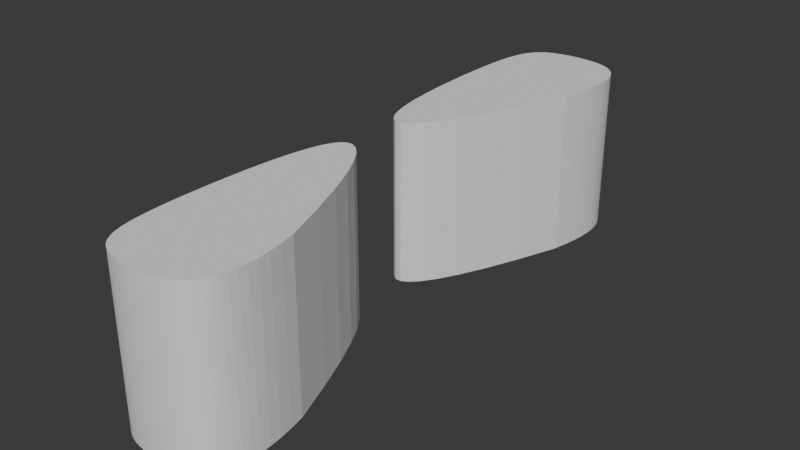 # Source: stormtrooper.blend  (saved by Blender 4.4.32; exported with 4.5.12 LTS)
import bpy
from mathutils import Matrix  # noqa: F401  (used for matrix-valued properties, if any)

bpy.ops.wm.read_factory_settings(use_empty=True)
scene = bpy.context.scene
scene.name = 'Scene'

# ---- collections
col_collection = bpy.data.collections.new('Collection'); scene.collection.children.link(col_collection)

# ---- world
world_world = bpy.data.worlds.new('World'); scene.world = world_world
world_world.use_nodes = True; world_world.node_tree.nodes.clear()
_N = world_world.node_tree.nodes; _L = world_world.node_tree.links
n0 = _N.new('ShaderNodeOutputWorld'); n0.name = 'World Output'; n0.location = (300, 300)
n1 = _N.new('ShaderNodeBackground'); n1.name = 'Background'; n1.location = (10, 300)
n1.inputs[0].default_value = (0.05088, 0.05088, 0.05088, 1.0)
_L.new(n1.outputs[0], n0.inputs[0])
n0.is_active_output = True
world_world.color = (0.05088, 0.05088, 0.05088)
world_world.sun_shadow_jitter_overblur = 0.0

# ---- meshes
me_mesh = bpy.data.meshes.new('Mesh')
me_mesh.from_pydata([(-0.5243, 1.441, 0.0), (-0.5652, 1.246, 0.0), (-0.5929, 1.072, 0.0), (-0.6086, 0.9194, 0.0), (-0.6134, 0.7847, 0.0), (-0.6084, 0.6669, 0.0), (-0.5947, 0.5643, 0.0), (-0.5732, 0.4757, 0.0), (-0.5449, 0.3995, 0.0), (-0.5107, 0.3345, 0.0), (-0.4715, 0.2794, 0.0), (-0.4279, 0.2333, 0.0), (-0.3808, 0.1949, 0.0), (-0.3309, 0.1634, 0.0), (-0.2788, 0.1379, 0.0), (-0.2251, 0.1175, 0.0), (-0.1703, 0.1015, 0.0), (-0.1149, 0.0893, 0.0), (-0.05939, 0.08033, 0.0), (-0.004137, 0.07409, 0.0), (0.05051, 0.07018, 0.0), (0.1043, 0.06828, 0.0), (0.1569, 0.06814, 0.0), (0.2082, 0.06961, 0.0), (0.258, 0.07259, 0.0), (0.3062, 0.0771, 0.0), (0.3528, 0.08317, 0.0), (0.3977, 0.09089, 0.0), (0.4409, 0.1004, 0.0), (0.4823, 0.1117, 0.0), (0.5218, 0.1252, 0.0), (0.5594, 0.1409, 0.0), (0.5952, 0.1591, 0.0), (0.6289, 0.18, 0.0), (0.6608, 0.2039, 0.0), (0.6906, 0.2312, 0.0), (0.7185, 0.2621, 0.0), (0.7443, 0.2971, 0.0), (0.7682, 0.3364, 0.0), (0.79, 0.3806, 0.0), (0.8099, 0.4302, 0.0), (0.8278, 0.4854, 0.0), (0.8438, 0.547, 0.0), (0.8578, 0.6154, 0.0), (0.87, 0.6912, 0.0), (0.8803, 0.7749, 0.0), (0.8887, 0.8672, 0.0), (0.8955, 0.9688, 0.0), (0.9005, 1.08, 0.0), (0.9038, 1.202, 0.0), (0.9055, 1.336, 0.0), (0.9055, 1.48, 0.0), (0.9036, 1.634, 0.0), (0.8997, 1.798, 0.0), (0.8932, 1.97, 0.0), (0.884, 2.147, 0.0), (0.8714, 2.327, 0.0), (0.8549, 2.507, 0.0), (0.8338, 2.683, 0.0), (0.8073, 2.851, 0.0), (0.7746, 3.006, 0.0), (0.7348, 3.143, 0.0), (0.6869, 3.256, 0.0), (0.6298, 3.339, 0.0), (0.5622, 3.385, 0.0), (0.4829, 3.387, 0.0), (0.3906, 3.337, 0.0), (0.2838, 3.227, 0.0), (0.1609, 3.047, 0.0), (0.02043, 2.789, 0.0), (-0.1394, 2.442, 0.0), (-0.3204, 1.996, 0.0), (-0.5243, 1.441, 2.107), (-0.5652, 1.246, 2.107), (-0.5929, 1.072, 2.107), (-0.6086, 0.9194, 2.107), (-0.6134, 0.7847, 2.107), (-0.6084, 0.6669, 2.107), (-0.5947, 0.5643, 2.107), (-0.5732, 0.4757, 2.107), (-0.5449, 0.3995, 2.107), (-0.5107, 0.3345, 2.107), (-0.4715, 0.2794, 2.107), (-0.4279, 0.2333, 2.107), (-0.3808, 0.1949, 2.107), (-0.3309, 0.1634, 2.107), (-0.2788, 0.1379, 2.107), (-0.2251, 0.1175, 2.107), (-0.1703, 0.1015, 2.107), (-0.1149, 0.0893, 2.107), (-0.05939, 0.08033, 2.107), (-0.004137, 0.07409, 2.107), (0.05051, 0.07018, 2.107), (0.1043, 0.06828, 2.107), (0.1569, 0.06814, 2.107), (0.2082, 0.06961, 2.107), (0.258, 0.07259, 2.107), (0.3062, 0.0771, 2.107), (0.3528, 0.08317, 2.107), (0.3977, 0.09089, 2.107), (0.4409, 0.1004, 2.107), (0.4823, 0.1117, 2.107), (0.5218, 0.1252, 2.107), (0.5594, 0.1409, 2.107), (0.5952, 0.1591, 2.107), (0.6289, 0.18, 2.107), (0.6608, 0.2039, 2.107), (0.6906, 0.2312, 2.107), (0.7185, 0.2621, 2.107), (0.7443, 0.2971, 2.107), (0.7682, 0.3364, 2.107), (0.79, 0.3806, 2.107), (0.8099, 0.4302, 2.107), (0.8278, 0.4854, 2.107), (0.8438, 0.547, 2.107), (0.8578, 0.6154, 2.107), (0.87, 0.6912, 2.107), (0.8803, 0.7749, 2.107), (0.8887, 0.8672, 2.107), (0.8955, 0.9688, 2.107), (0.9005, 1.08, 2.107), (0.9038, 1.202, 2.107), (0.9055, 1.336, 2.107), (0.9055, 1.48, 2.107), (0.9036, 1.634, 2.107), (0.8997, 1.798, 2.107), (0.8932, 1.97, 2.107), (0.884, 2.147, 2.107), (0.8714, 2.327, 2.107), (0.8549, 2.507, 2.107), (0.8338, 2.683, 2.107), (0.8073, 2.851, 2.107), (0.7746, 3.006, 2.107), (0.7348, 3.143, 2.107), (0.6869, 3.256, 2.107), (0.6298, 3.339, 2.107), (0.5622, 3.385, 2.107), (0.4829, 3.387, 2.107), (0.3906, 3.337, 2.107), (0.2838, 3.227, 2.107), (0.1609, 3.047, 2.107), (0.02043, 2.789, 2.107), (-0.1394, 2.442, 2.107), (-0.3204, 1.996, 2.107)], [], [(0, 1, 2, 3, 4, 5, 6, 7, 8, 9, 10, 11, 12, 13, 14, 15, 16, 17, 18, 19, 20, 21, 22, 23, 24, 25, 26, 27, 28, 29, 30, 31, 32, 33, 34, 35, 36, 37, 38, 39, 40, 41, 42, 43, 44, 45, 46, 47, 48, 49, 50, 51, 52, 53, 54, 55, 56, 57, 58, 59, 60, 61, 62, 63, 64, 65, 66, 67, 68, 69, 70, 71), (72, 143, 142, 141, 140, 139, 138, 137, 136, 135, 134, 133, 132, 131, 130, 129, 128, 127, 126, 125, 124, 123, 122, 121, 120, 119, 118, 117, 116, 115, 114, 113, 112, 111, 110, 109, 108, 107, 106, 105, 104, 103, 102, 101, 100, 99, 98, 97, 96, 95, 94, 93, 92, 91, 90, 89, 88, 87, 86, 85, 84, 83, 82, 81, 80, 79, 78, 77, 76, 75, 74, 73), (21, 20, 92, 93), (48, 47, 119, 120), (22, 21, 93, 94), (49, 48, 120, 121), (23, 22, 94, 95), (50, 49, 121, 122), (24, 23, 95, 96), (51, 50, 122, 123), (25, 24, 96, 97), (52, 51, 123, 124), (26, 25, 97, 98), (53, 52, 124, 125), (27, 26, 98, 99), (1, 0, 72, 73), (54, 53, 125, 126), (28, 27, 99, 100), (2, 1, 73, 74), (55, 54, 126, 127), (29, 28, 100, 101), (3, 2, 74, 75), (56, 55, 127, 128), (30, 29, 101, 102), (4, 3, 75, 76), (57, 56, 128, 129), (31, 30, 102, 103), (5, 4, 76, 77), (58, 57, 129, 130), (32, 31, 103, 104), (6, 5, 77, 78), (59, 58, 130, 131), (33, 32, 104, 105), (7, 6, 78, 79), (60, 59, 131, 132), (34, 33, 105, 106), (8, 7, 79, 80), (61, 60, 132, 133), (35, 34, 106, 107), (9, 8, 80, 81), (62, 61, 133, 134), (36, 35, 107, 108), (10, 9, 81, 82), (63, 62, 134, 135), (37, 36, 108, 109), (11, 10, 82, 83), (64, 63, 135, 136), (38, 37, 109, 110), (12, 11, 83, 84), (65, 64, 136, 137), (39, 38, 110, 111), (13, 12, 84, 85), (66, 65, 137, 138), (40, 39, 111, 112), (14, 13, 85, 86), (67, 66, 138, 139), (41, 40, 112, 113), (15, 14, 86, 87), (68, 67, 139, 140), (42, 41, 113, 114), (16, 15, 87, 88), (69, 68, 140, 141), (43, 42, 114, 115), (17, 16, 88, 89), (70, 69, 141, 142), (44, 43, 115, 116), (18, 17, 89, 90), (71, 70, 142, 143), (45, 44, 116, 117), (19, 18, 90, 91), (0, 71, 143, 72), (46, 45, 117, 118), (20, 19, 91, 92), (47, 46, 118, 119)])
me_mesh.update()
me_mesh_001 = bpy.data.meshes.new('Mesh.001')
me_mesh_001.from_pydata([(-0.5243, 1.441, 0.0), (-0.5652, 1.246, 0.0), (-0.5929, 1.072, 0.0), (-0.6086, 0.9194, 0.0), (-0.6134, 0.7847, 0.0), (-0.6084, 0.6669, 0.0), (-0.5947, 0.5643, 0.0), (-0.5732, 0.4757, 0.0), (-0.5449, 0.3995, 0.0), (-0.5107, 0.3345, 0.0), (-0.4715, 0.2794, 0.0), (-0.4279, 0.2333, 0.0), (-0.3808, 0.1949, 0.0), (-0.3309, 0.1634, 0.0), (-0.2788, 0.1379, 0.0), (-0.2251, 0.1175, 0.0), (-0.1703, 0.1015, 0.0), (-0.1149, 0.0893, 0.0), (-0.05939, 0.08033, 0.0), (-0.004137, 0.07409, 0.0), (0.05051, 0.07018, 0.0), (0.1043, 0.06828, 0.0), (0.1569, 0.06814, 0.0), (0.2082, 0.06961, 0.0), (0.258, 0.07259, 0.0), (0.3062, 0.0771, 0.0), (0.3528, 0.08317, 0.0), (0.3977, 0.09089, 0.0), (0.4409, 0.1004, 0.0), (0.4823, 0.1117, 0.0), (0.5218, 0.1252, 0.0), (0.5594, 0.1409, 0.0), (0.5952, 0.1591, 0.0), (0.6289, 0.18, 0.0), (0.6608, 0.2039, 0.0), (0.6906, 0.2312, 0.0), (0.7185, 0.2621, 0.0), (0.7443, 0.2971, 0.0), (0.7682, 0.3364, 0.0), (0.79, 0.3806, 0.0), (0.8099, 0.4302, 0.0), (0.8278, 0.4854, 0.0), (0.8438, 0.547, 0.0), (0.8578, 0.6154, 0.0), (0.87, 0.6912, 0.0), (0.8803, 0.7749, 0.0), (0.8887, 0.8672, 0.0), (0.8955, 0.9688, 0.0), (0.9005, 1.08, 0.0), (0.9038, 1.202, 0.0), (0.9055, 1.336, 0.0), (0.9055, 1.48, 0.0), (0.9036, 1.634, 0.0), (0.8997, 1.798, 0.0), (0.8932, 1.97, 0.0), (0.884, 2.147, 0.0), (0.8714, 2.327, 0.0), (0.8549, 2.507, 0.0), (0.8338, 2.683, 0.0), (0.8073, 2.851, 0.0), (0.7746, 3.006, 0.0), (0.7348, 3.143, 0.0), (0.6869, 3.256, 0.0), (0.6298, 3.339, 0.0), (0.5622, 3.385, 0.0), (0.4829, 3.387, 0.0), (0.3906, 3.337, 0.0), (0.2838, 3.227, 0.0), (0.1609, 3.047, 0.0), (0.02043, 2.789, 0.0), (-0.1394, 2.442, 0.0), (-0.3204, 1.996, 0.0), (-0.5243, 1.441, -2.107), (-0.5652, 1.246, -2.107), (-0.5929, 1.072, -2.107), (-0.6086, 0.9194, -2.107), (-0.6134, 0.7847, -2.107), (-0.6084, 0.6669, -2.107), (-0.5947, 0.5643, -2.107), (-0.5732, 0.4757, -2.107), (-0.5449, 0.3995, -2.107), (-0.5107, 0.3345, -2.107), (-0.4715, 0.2794, -2.107), (-0.4279, 0.2333, -2.107), (-0.3808, 0.1949, -2.107), (-0.3309, 0.1634, -2.107), (-0.2788, 0.1379, -2.107), (-0.2251, 0.1175, -2.107), (-0.1703, 0.1015, -2.107), (-0.1149, 0.0893, -2.107), (-0.05939, 0.08033, -2.107), (-0.004138, 0.07409, -2.107), (0.05051, 0.07018, -2.107), (0.1043, 0.06828, -2.107), (0.1569, 0.06814, -2.107), (0.2082, 0.06961, -2.107), (0.258, 0.07259, -2.107), (0.3062, 0.0771, -2.107), (0.3528, 0.08317, -2.107), (0.3977, 0.09089, -2.107), (0.4409, 0.1004, -2.107), (0.4823, 0.1117, -2.107), (0.5218, 0.1252, -2.107), (0.5594, 0.1409, -2.107), (0.5952, 0.1591, -2.107), (0.6289, 0.18, -2.107), (0.6608, 0.2039, -2.107), (0.6906, 0.2312, -2.107), (0.7185, 0.2621, -2.107), (0.7443, 0.2971, -2.107), (0.7682, 0.3364, -2.107), (0.79, 0.3806, -2.107), (0.8099, 0.4302, -2.107), (0.8278, 0.4854, -2.107), (0.8438, 0.547, -2.107), (0.8578, 0.6154, -2.107), (0.87, 0.6912, -2.107), (0.8803, 0.7749, -2.107), (0.8887, 0.8672, -2.107), (0.8955, 0.9688, -2.107), (0.9005, 1.08, -2.107), (0.9038, 1.202, -2.107), (0.9055, 1.336, -2.107), (0.9055, 1.48, -2.107), (0.9036, 1.634, -2.107), (0.8997, 1.798, -2.107), (0.8932, 1.97, -2.107), (0.884, 2.147, -2.107), (0.8714, 2.327, -2.107), (0.8549, 2.507, -2.107), (0.8338, 2.683, -2.107), (0.8073, 2.851, -2.107), (0.7746, 3.006, -2.107), (0.7348, 3.143, -2.107), (0.6869, 3.256, -2.107), (0.6298, 3.339, -2.107), (0.5622, 3.385, -2.107), (0.4829, 3.387, -2.107), (0.3906, 3.337, -2.107), (0.2838, 3.227, -2.107), (0.1609, 3.047, -2.107), (0.02042, 2.789, -2.107), (-0.1394, 2.442, -2.107), (-0.3204, 1.996, -2.107)], [], [(0, 1, 2, 3, 4, 5, 6, 7, 8, 9, 10, 11, 12, 13, 14, 15, 16, 17, 18, 19, 20, 21, 22, 23, 24, 25, 26, 27, 28, 29, 30, 31, 32, 33, 34, 35, 36, 37, 38, 39, 40, 41, 42, 43, 44, 45, 46, 47, 48, 49, 50, 51, 52, 53, 54, 55, 56, 57, 58, 59, 60, 61, 62, 63, 64, 65, 66, 67, 68, 69, 70, 71), (72, 143, 142, 141, 140, 139, 138, 137, 136, 135, 134, 133, 132, 131, 130, 129, 128, 127, 126, 125, 124, 123, 122, 121, 120, 119, 118, 117, 116, 115, 114, 113, 112, 111, 110, 109, 108, 107, 106, 105, 104, 103, 102, 101, 100, 99, 98, 97, 96, 95, 94, 93, 92, 91, 90, 89, 88, 87, 86, 85, 84, 83, 82, 81, 80, 79, 78, 77, 76, 75, 74, 73), (64, 63, 135, 136), (38, 37, 109, 110), (12, 11, 83, 84), (65, 64, 136, 137), (39, 38, 110, 111), (13, 12, 84, 85), (66, 65, 137, 138), (40, 39, 111, 112), (14, 13, 85, 86), (67, 66, 138, 139), (41, 40, 112, 113), (15, 14, 86, 87), (68, 67, 139, 140), (42, 41, 113, 114), (16, 15, 87, 88), (69, 68, 140, 141), (43, 42, 114, 115), (17, 16, 88, 89), (70, 69, 141, 142), (44, 43, 115, 116), (18, 17, 89, 90), (71, 70, 142, 143), (45, 44, 116, 117), (19, 18, 90, 91), (0, 71, 143, 72), (46, 45, 117, 118), (20, 19, 91, 92), (47, 46, 118, 119), (21, 20, 92, 93), (48, 47, 119, 120), (22, 21, 93, 94), (49, 48, 120, 121), (23, 22, 94, 95), (50, 49, 121, 122), (24, 23, 95, 96), (51, 50, 122, 123), (25, 24, 96, 97), (52, 51, 123, 124), (26, 25, 97, 98), (53, 52, 124, 125), (27, 26, 98, 99), (1, 0, 72, 73), (54, 53, 125, 126), (28, 27, 99, 100), (2, 1, 73, 74), (55, 54, 126, 127), (29, 28, 100, 101), (3, 2, 74, 75), (56, 55, 127, 128), (30, 29, 101, 102), (4, 3, 75, 76), (57, 56, 128, 129), (31, 30, 102, 103), (5, 4, 76, 77), (58, 57, 129, 130), (32, 31, 103, 104), (6, 5, 77, 78), (59, 58, 130, 131), (33, 32, 104, 105), (7, 6, 78, 79), (60, 59, 131, 132), (34, 33, 105, 106), (8, 7, 79, 80), (61, 60, 132, 133), (35, 34, 106, 107), (9, 8, 80, 81), (62, 61, 133, 134), (36, 35, 107, 108), (10, 9, 81, 82), (63, 62, 134, 135), (37, 36, 108, 109), (11, 10, 82, 83)])
me_mesh_001.update()

# ---- objects
ob_nurbspath_001 = bpy.data.objects.new('NurbsPath.001', me_mesh)
ob_nurbspath_002 = bpy.data.objects.new('NurbsPath.002', me_mesh_001)

# ---- transforms, parenting, visibility, modifiers, constraints
ob_nurbspath_001.location = (0.0, 7.688, 0.0)
ob_nurbspath_001.rotation_euler = (3.142, 3.142, -0.0)
ob_nurbspath_002.location = (0.0, 0.08764, 0.0)
ob_nurbspath_002.rotation_euler = (4.768e-07, 3.142, -2.849e-14)

# ---- collection membership
col_collection.objects.link(ob_nurbspath_001)
col_collection.objects.link(ob_nurbspath_002)

# ---- scene / render settings (as saved in the file)
scene.frame_start = 1; scene.frame_end = 250; scene.frame_set(1)
scene.render.engine = 'BLENDER_EEVEE_NEXT'
bpy.context.view_layer.update()

# ---- added for rendering (the .blend has no active camera and no usable light): camera, sun
cam_auto = bpy.data.cameras.new('AutoCamera')
cam_auto.lens = 50.0
cam_auto.sensor_width = 36.0
cam_auto.clip_end = 1000.0
ob_auto_camera = bpy.data.objects.new('AutoCamera', cam_auto)
scene.collection.objects.link(ob_auto_camera)
ob_auto_camera.location = (7.16609, -4.88674, 6.90317)
ob_auto_camera.rotation_euler = (1.09748, -7.21219e-08, 0.694738)
scene.camera = ob_auto_camera
light_auto_sun = bpy.data.lights.new('AutoSun', 'SUN')
light_auto_sun.energy = 3.0
light_auto_sun.angle = 0.0523599
ob_auto_sun = bpy.data.objects.new('AutoSun', light_auto_sun)
scene.collection.objects.link(ob_auto_sun)
ob_auto_sun.rotation_euler = (0.872665, 0.174533, 0.523599)
bpy.context.view_layer.update()
